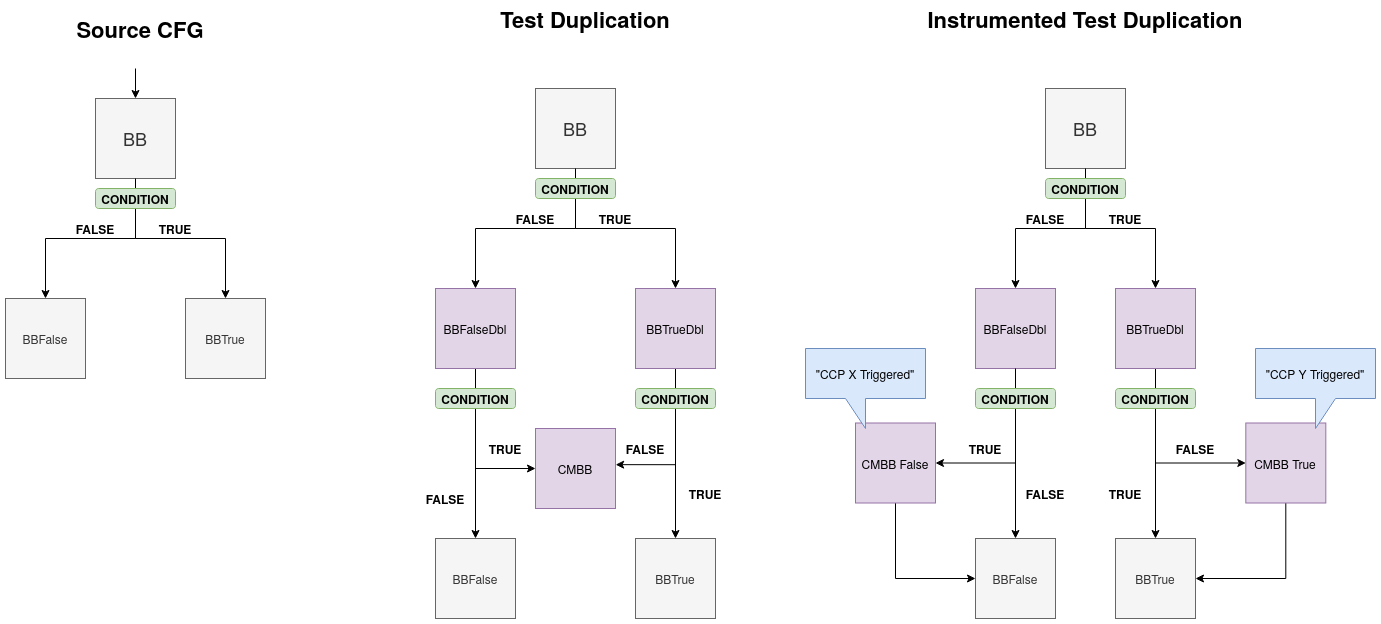

The diagram above was exported from draw.io. Its source (the exported page's mxGraphModel, read from the mxfile embedded in the PNG):
<mxGraphModel dx="1422" dy="753" grid="1" gridSize="10" guides="1" tooltips="1" connect="1" arrows="1" fold="1" page="1" pageScale="1" pageWidth="827" pageHeight="1169" math="0" shadow="0">
  <root>
    <mxCell id="0" />
    <mxCell id="1" parent="0" />
    <mxCell id="YT082hvhi29G87yxj0H9-1" value="&lt;div align=&quot;center&quot;&gt;&lt;b&gt;&lt;font style=&quot;font-size: 22px&quot;&gt;Source CFG&lt;/font&gt;&lt;/b&gt;&lt;/div&gt;" style="text;html=1;strokeColor=none;fillColor=none;align=center;verticalAlign=middle;whiteSpace=wrap;rounded=0;" parent="1" vertex="1">
      <mxGeometry x="100" y="120" width="130" height="20" as="geometry" />
    </mxCell>
    <mxCell id="YT082hvhi29G87yxj0H9-7" style="edgeStyle=orthogonalEdgeStyle;rounded=0;orthogonalLoop=1;jettySize=auto;html=1;entryX=0.5;entryY=0;entryDx=0;entryDy=0;" parent="1" target="YT082hvhi29G87yxj0H9-3" edge="1">
      <mxGeometry relative="1" as="geometry">
        <mxPoint x="160" y="170" as="targetPoint" />
        <mxPoint x="160" y="170" as="sourcePoint" />
      </mxGeometry>
    </mxCell>
    <mxCell id="YT082hvhi29G87yxj0H9-12" style="edgeStyle=orthogonalEdgeStyle;rounded=0;orthogonalLoop=1;jettySize=auto;html=1;entryX=0.5;entryY=0;entryDx=0;entryDy=0;exitX=0.5;exitY=1;exitDx=0;exitDy=0;" parent="1" source="YT082hvhi29G87yxj0H9-3" target="YT082hvhi29G87yxj0H9-10" edge="1">
      <mxGeometry relative="1" as="geometry">
        <mxPoint x="200" y="350" as="targetPoint" />
      </mxGeometry>
    </mxCell>
    <mxCell id="YT082hvhi29G87yxj0H9-3" value="&lt;font style=&quot;font-size: 18px&quot;&gt;BB&lt;/font&gt;" style="whiteSpace=wrap;html=1;aspect=fixed;fillColor=#f5f5f5;strokeColor=#666666;fontColor=#333333;" parent="1" vertex="1">
      <mxGeometry x="120" y="200" width="80" height="80" as="geometry" />
    </mxCell>
    <mxCell id="YT082hvhi29G87yxj0H9-10" value="BBTrue" style="whiteSpace=wrap;html=1;aspect=fixed;fillColor=#f5f5f5;strokeColor=#666666;fontColor=#333333;" parent="1" vertex="1">
      <mxGeometry x="210" y="400" width="80" height="80" as="geometry" />
    </mxCell>
    <mxCell id="YT082hvhi29G87yxj0H9-5" value="&lt;div align=&quot;center&quot;&gt;&lt;b&gt;&lt;font style=&quot;font-size: 22px&quot;&gt;Test Duplication&lt;/font&gt;&lt;/b&gt;&lt;/div&gt;" style="text;html=1;strokeColor=none;fillColor=none;align=center;verticalAlign=middle;whiteSpace=wrap;rounded=0;" parent="1" vertex="1">
      <mxGeometry x="460" y="110" width="300" height="20" as="geometry" />
    </mxCell>
    <mxCell id="YT082hvhi29G87yxj0H9-13" value="BBFalse" style="whiteSpace=wrap;html=1;aspect=fixed;fillColor=#f5f5f5;strokeColor=#666666;fontColor=#333333;" parent="1" vertex="1">
      <mxGeometry x="30" y="400" width="80" height="80" as="geometry" />
    </mxCell>
    <mxCell id="YT082hvhi29G87yxj0H9-14" style="edgeStyle=orthogonalEdgeStyle;rounded=0;orthogonalLoop=1;jettySize=auto;html=1;entryX=0.5;entryY=0;entryDx=0;entryDy=0;exitX=0.5;exitY=1;exitDx=0;exitDy=0;" parent="1" source="YT082hvhi29G87yxj0H9-3" target="YT082hvhi29G87yxj0H9-13" edge="1">
      <mxGeometry relative="1" as="geometry">
        <mxPoint x="260.20000000000005" y="410" as="targetPoint" />
        <mxPoint x="170.20000000000005" y="290" as="sourcePoint" />
      </mxGeometry>
    </mxCell>
    <mxCell id="YT082hvhi29G87yxj0H9-15" value="&lt;b&gt;TRUE&lt;/b&gt;" style="text;html=1;strokeColor=none;fillColor=none;align=center;verticalAlign=middle;whiteSpace=wrap;rounded=0;" parent="1" vertex="1">
      <mxGeometry x="180" y="320" width="40" height="20" as="geometry" />
    </mxCell>
    <mxCell id="YT082hvhi29G87yxj0H9-16" value="&lt;b&gt;FALSE&lt;/b&gt;" style="text;html=1;strokeColor=none;fillColor=none;align=center;verticalAlign=middle;whiteSpace=wrap;rounded=0;" parent="1" vertex="1">
      <mxGeometry x="100" y="320" width="40" height="20" as="geometry" />
    </mxCell>
    <mxCell id="YT082hvhi29G87yxj0H9-17" style="edgeStyle=orthogonalEdgeStyle;rounded=0;orthogonalLoop=1;jettySize=auto;html=1;entryX=0.5;entryY=0;entryDx=0;entryDy=0;exitX=0.5;exitY=1;exitDx=0;exitDy=0;" parent="1" source="YT082hvhi29G87yxj0H9-18" target="YT082hvhi29G87yxj0H9-19" edge="1">
      <mxGeometry relative="1" as="geometry">
        <mxPoint x="640" y="340" as="targetPoint" />
      </mxGeometry>
    </mxCell>
    <mxCell id="YT082hvhi29G87yxj0H9-18" value="&lt;font style=&quot;font-size: 18px&quot;&gt;BB&lt;/font&gt;" style="whiteSpace=wrap;html=1;aspect=fixed;fillColor=#f5f5f5;strokeColor=#666666;fontColor=#333333;" parent="1" vertex="1">
      <mxGeometry x="560" y="190" width="80" height="80" as="geometry" />
    </mxCell>
    <mxCell id="YT082hvhi29G87yxj0H9-29" style="edgeStyle=orthogonalEdgeStyle;rounded=0;orthogonalLoop=1;jettySize=auto;html=1;entryX=1.002;entryY=0.452;entryDx=0;entryDy=0;entryPerimeter=0;exitX=0.5;exitY=1;exitDx=0;exitDy=0;" parent="1" source="YT082hvhi29G87yxj0H9-19" target="YT082hvhi29G87yxj0H9-27" edge="1">
      <mxGeometry relative="1" as="geometry" />
    </mxCell>
    <mxCell id="YT082hvhi29G87yxj0H9-32" style="edgeStyle=orthogonalEdgeStyle;rounded=0;orthogonalLoop=1;jettySize=auto;html=1;exitX=0.5;exitY=1;exitDx=0;exitDy=0;entryX=0.5;entryY=0;entryDx=0;entryDy=0;" parent="1" source="YT082hvhi29G87yxj0H9-19" target="YT082hvhi29G87yxj0H9-31" edge="1">
      <mxGeometry relative="1" as="geometry" />
    </mxCell>
    <mxCell id="YT082hvhi29G87yxj0H9-19" value="BBTrueDbl" style="whiteSpace=wrap;html=1;aspect=fixed;fillColor=#e1d5e7;strokeColor=#9673a6;" parent="1" vertex="1">
      <mxGeometry x="660" y="390" width="80" height="80" as="geometry" />
    </mxCell>
    <mxCell id="YT082hvhi29G87yxj0H9-28" style="edgeStyle=orthogonalEdgeStyle;rounded=0;orthogonalLoop=1;jettySize=auto;html=1;entryX=0;entryY=0.5;entryDx=0;entryDy=0;exitX=0.5;exitY=1;exitDx=0;exitDy=0;" parent="1" source="YT082hvhi29G87yxj0H9-20" target="YT082hvhi29G87yxj0H9-27" edge="1">
      <mxGeometry relative="1" as="geometry">
        <mxPoint x="530" y="560" as="targetPoint" />
      </mxGeometry>
    </mxCell>
    <mxCell id="YT082hvhi29G87yxj0H9-33" style="edgeStyle=orthogonalEdgeStyle;rounded=0;orthogonalLoop=1;jettySize=auto;html=1;entryX=0.5;entryY=0;entryDx=0;entryDy=0;" parent="1" source="YT082hvhi29G87yxj0H9-20" target="YT082hvhi29G87yxj0H9-30" edge="1">
      <mxGeometry relative="1" as="geometry" />
    </mxCell>
    <mxCell id="YT082hvhi29G87yxj0H9-20" value="BBFalseDbl" style="whiteSpace=wrap;html=1;aspect=fixed;fillColor=#e1d5e7;strokeColor=#9673a6;" parent="1" vertex="1">
      <mxGeometry x="460" y="390" width="80" height="80" as="geometry" />
    </mxCell>
    <mxCell id="YT082hvhi29G87yxj0H9-21" style="edgeStyle=orthogonalEdgeStyle;rounded=0;orthogonalLoop=1;jettySize=auto;html=1;entryX=0.5;entryY=0;entryDx=0;entryDy=0;exitX=0.5;exitY=1;exitDx=0;exitDy=0;" parent="1" source="YT082hvhi29G87yxj0H9-18" target="YT082hvhi29G87yxj0H9-20" edge="1">
      <mxGeometry relative="1" as="geometry">
        <mxPoint x="700.2" y="400" as="targetPoint" />
        <mxPoint x="610.2" y="280" as="sourcePoint" />
      </mxGeometry>
    </mxCell>
    <mxCell id="YT082hvhi29G87yxj0H9-22" value="&lt;b&gt;TRUE&lt;/b&gt;" style="text;html=1;strokeColor=none;fillColor=none;align=center;verticalAlign=middle;whiteSpace=wrap;rounded=0;" parent="1" vertex="1">
      <mxGeometry x="620" y="310" width="40" height="20" as="geometry" />
    </mxCell>
    <mxCell id="YT082hvhi29G87yxj0H9-23" value="&lt;b&gt;FALSE&lt;/b&gt;" style="text;html=1;strokeColor=none;fillColor=none;align=center;verticalAlign=middle;whiteSpace=wrap;rounded=0;" parent="1" vertex="1">
      <mxGeometry x="540" y="310" width="40" height="20" as="geometry" />
    </mxCell>
    <mxCell id="YT082hvhi29G87yxj0H9-26" value="&lt;b&gt;CONDITION&lt;/b&gt;" style="rounded=1;whiteSpace=wrap;html=1;fillColor=#d5e8d4;strokeColor=#82b366;" parent="1" vertex="1">
      <mxGeometry x="120" y="290" width="80" height="20" as="geometry" />
    </mxCell>
    <mxCell id="YT082hvhi29G87yxj0H9-27" value="CMBB" style="whiteSpace=wrap;html=1;aspect=fixed;fillColor=#e1d5e7;strokeColor=#9673a6;" parent="1" vertex="1">
      <mxGeometry x="560" y="530" width="80" height="80" as="geometry" />
    </mxCell>
    <mxCell id="YT082hvhi29G87yxj0H9-30" value="BBFalse" style="whiteSpace=wrap;html=1;aspect=fixed;fillColor=#f5f5f5;strokeColor=#666666;fontColor=#333333;" parent="1" vertex="1">
      <mxGeometry x="460" y="640" width="80" height="80" as="geometry" />
    </mxCell>
    <mxCell id="YT082hvhi29G87yxj0H9-31" value="BBTrue" style="whiteSpace=wrap;html=1;aspect=fixed;fillColor=#f5f5f5;strokeColor=#666666;fontColor=#333333;" parent="1" vertex="1">
      <mxGeometry x="660" y="640" width="80" height="80" as="geometry" />
    </mxCell>
    <mxCell id="YT082hvhi29G87yxj0H9-34" value="&lt;b&gt;FALSE&lt;/b&gt;" style="text;html=1;strokeColor=none;fillColor=none;align=center;verticalAlign=middle;whiteSpace=wrap;rounded=0;" parent="1" vertex="1">
      <mxGeometry x="450" y="590" width="40" height="20" as="geometry" />
    </mxCell>
    <mxCell id="YT082hvhi29G87yxj0H9-36" value="&lt;b&gt;FALSE&lt;/b&gt;" style="text;html=1;strokeColor=none;fillColor=none;align=center;verticalAlign=middle;whiteSpace=wrap;rounded=0;" parent="1" vertex="1">
      <mxGeometry x="650" y="540" width="40" height="20" as="geometry" />
    </mxCell>
    <mxCell id="YT082hvhi29G87yxj0H9-37" value="&lt;b&gt;TRUE&lt;/b&gt;" style="text;html=1;strokeColor=none;fillColor=none;align=center;verticalAlign=middle;whiteSpace=wrap;rounded=0;" parent="1" vertex="1">
      <mxGeometry x="510" y="540" width="40" height="20" as="geometry" />
    </mxCell>
    <mxCell id="YT082hvhi29G87yxj0H9-38" value="&lt;b&gt;TRUE&lt;/b&gt;" style="text;html=1;strokeColor=none;fillColor=none;align=center;verticalAlign=middle;whiteSpace=wrap;rounded=0;" parent="1" vertex="1">
      <mxGeometry x="710" y="584.5" width="40" height="20" as="geometry" />
    </mxCell>
    <mxCell id="YT082hvhi29G87yxj0H9-39" value="&lt;b&gt;CONDITION&lt;/b&gt;" style="rounded=1;whiteSpace=wrap;html=1;fillColor=#d5e8d4;strokeColor=#82b366;" parent="1" vertex="1">
      <mxGeometry x="460" y="490" width="80" height="20" as="geometry" />
    </mxCell>
    <mxCell id="YT082hvhi29G87yxj0H9-40" value="&lt;b&gt;CONDITION&lt;/b&gt;" style="rounded=1;whiteSpace=wrap;html=1;fillColor=#d5e8d4;strokeColor=#82b366;" parent="1" vertex="1">
      <mxGeometry x="660" y="490" width="80" height="20" as="geometry" />
    </mxCell>
    <mxCell id="YT082hvhi29G87yxj0H9-41" value="&lt;b&gt;CONDITION&lt;/b&gt;" style="rounded=1;whiteSpace=wrap;html=1;fillColor=#d5e8d4;strokeColor=#82b366;" parent="1" vertex="1">
      <mxGeometry x="560" y="280" width="80" height="20" as="geometry" />
    </mxCell>
    <mxCell id="1pZ2SaMkqIns3eQhucbh-1" value="&lt;div align=&quot;center&quot;&gt;&lt;b&gt;&lt;font style=&quot;font-size: 22px&quot;&gt;Instrumented Test Duplication&lt;/font&gt;&lt;/b&gt;&lt;/div&gt;" style="text;html=1;strokeColor=none;fillColor=none;align=center;verticalAlign=middle;whiteSpace=wrap;rounded=0;" parent="1" vertex="1">
      <mxGeometry x="950" y="110" width="320" height="20" as="geometry" />
    </mxCell>
    <mxCell id="1pZ2SaMkqIns3eQhucbh-2" style="edgeStyle=orthogonalEdgeStyle;rounded=0;orthogonalLoop=1;jettySize=auto;html=1;entryX=0.5;entryY=0;entryDx=0;entryDy=0;exitX=0.5;exitY=1;exitDx=0;exitDy=0;" parent="1" source="1pZ2SaMkqIns3eQhucbh-3" target="1pZ2SaMkqIns3eQhucbh-6" edge="1">
      <mxGeometry relative="1" as="geometry">
        <mxPoint x="1150" y="340" as="targetPoint" />
      </mxGeometry>
    </mxCell>
    <mxCell id="1pZ2SaMkqIns3eQhucbh-3" value="&lt;font style=&quot;font-size: 18px&quot;&gt;BB&lt;/font&gt;" style="whiteSpace=wrap;html=1;aspect=fixed;fillColor=#f5f5f5;strokeColor=#666666;fontColor=#333333;" parent="1" vertex="1">
      <mxGeometry x="1070" y="190" width="80" height="80" as="geometry" />
    </mxCell>
    <mxCell id="1pZ2SaMkqIns3eQhucbh-5" style="edgeStyle=orthogonalEdgeStyle;rounded=0;orthogonalLoop=1;jettySize=auto;html=1;exitX=0.5;exitY=1;exitDx=0;exitDy=0;entryX=0.5;entryY=0;entryDx=0;entryDy=0;" parent="1" source="1pZ2SaMkqIns3eQhucbh-6" target="1pZ2SaMkqIns3eQhucbh-15" edge="1">
      <mxGeometry relative="1" as="geometry" />
    </mxCell>
    <mxCell id="1pZ2SaMkqIns3eQhucbh-6" value="BBTrueDbl" style="whiteSpace=wrap;html=1;aspect=fixed;fillColor=#e1d5e7;strokeColor=#9673a6;" parent="1" vertex="1">
      <mxGeometry x="1140" y="390" width="80" height="80" as="geometry" />
    </mxCell>
    <mxCell id="1pZ2SaMkqIns3eQhucbh-7" style="edgeStyle=orthogonalEdgeStyle;rounded=0;orthogonalLoop=1;jettySize=auto;html=1;entryX=0;entryY=0.5;entryDx=0;entryDy=0;" parent="1" target="1pZ2SaMkqIns3eQhucbh-13" edge="1">
      <mxGeometry relative="1" as="geometry">
        <mxPoint x="1240.31" y="554.5" as="targetPoint" />
        <mxPoint x="1180" y="564.5" as="sourcePoint" />
      </mxGeometry>
    </mxCell>
    <mxCell id="1pZ2SaMkqIns3eQhucbh-8" style="edgeStyle=orthogonalEdgeStyle;rounded=0;orthogonalLoop=1;jettySize=auto;html=1;entryX=1;entryY=0.5;entryDx=0;entryDy=0;exitX=0.5;exitY=1;exitDx=0;exitDy=0;" parent="1" source="1pZ2SaMkqIns3eQhucbh-9" target="1pZ2SaMkqIns3eQhucbh-24" edge="1">
      <mxGeometry relative="1" as="geometry" />
    </mxCell>
    <mxCell id="1pZ2SaMkqIns3eQhucbh-9" value="BBFalseDbl" style="whiteSpace=wrap;html=1;aspect=fixed;fillColor=#e1d5e7;strokeColor=#9673a6;" parent="1" vertex="1">
      <mxGeometry x="1000" y="390" width="80" height="80" as="geometry" />
    </mxCell>
    <mxCell id="1pZ2SaMkqIns3eQhucbh-10" style="edgeStyle=orthogonalEdgeStyle;rounded=0;orthogonalLoop=1;jettySize=auto;html=1;entryX=0.5;entryY=0;entryDx=0;entryDy=0;exitX=0.5;exitY=1;exitDx=0;exitDy=0;" parent="1" source="1pZ2SaMkqIns3eQhucbh-3" target="1pZ2SaMkqIns3eQhucbh-9" edge="1">
      <mxGeometry relative="1" as="geometry">
        <mxPoint x="1210.2" y="400" as="targetPoint" />
        <mxPoint x="1120.2" y="280" as="sourcePoint" />
      </mxGeometry>
    </mxCell>
    <mxCell id="1pZ2SaMkqIns3eQhucbh-11" value="&lt;b&gt;TRUE&lt;/b&gt;" style="text;html=1;strokeColor=none;fillColor=none;align=center;verticalAlign=middle;whiteSpace=wrap;rounded=0;" parent="1" vertex="1">
      <mxGeometry x="1130" y="310" width="40" height="20" as="geometry" />
    </mxCell>
    <mxCell id="1pZ2SaMkqIns3eQhucbh-12" value="&lt;b&gt;FALSE&lt;/b&gt;" style="text;html=1;strokeColor=none;fillColor=none;align=center;verticalAlign=middle;whiteSpace=wrap;rounded=0;" parent="1" vertex="1">
      <mxGeometry x="1050" y="310" width="40" height="20" as="geometry" />
    </mxCell>
    <mxCell id="1pZ2SaMkqIns3eQhucbh-27" style="edgeStyle=orthogonalEdgeStyle;rounded=0;orthogonalLoop=1;jettySize=auto;html=1;exitX=0.5;exitY=1;exitDx=0;exitDy=0;entryX=1;entryY=0.5;entryDx=0;entryDy=0;" parent="1" source="1pZ2SaMkqIns3eQhucbh-13" target="1pZ2SaMkqIns3eQhucbh-15" edge="1">
      <mxGeometry relative="1" as="geometry" />
    </mxCell>
    <mxCell id="1pZ2SaMkqIns3eQhucbh-13" value="&lt;div&gt;CMBB True&lt;/div&gt;" style="whiteSpace=wrap;html=1;aspect=fixed;fillColor=#e1d5e7;strokeColor=#9673a6;" parent="1" vertex="1">
      <mxGeometry x="1270.31" y="524.5" width="80" height="80" as="geometry" />
    </mxCell>
    <mxCell id="1pZ2SaMkqIns3eQhucbh-14" value="BBFalse" style="whiteSpace=wrap;html=1;aspect=fixed;fillColor=#f5f5f5;strokeColor=#666666;fontColor=#333333;" parent="1" vertex="1">
      <mxGeometry x="1000" y="640" width="80" height="80" as="geometry" />
    </mxCell>
    <mxCell id="1pZ2SaMkqIns3eQhucbh-15" value="BBTrue" style="whiteSpace=wrap;html=1;aspect=fixed;fillColor=#f5f5f5;strokeColor=#666666;fontColor=#333333;" parent="1" vertex="1">
      <mxGeometry x="1140" y="640" width="80" height="80" as="geometry" />
    </mxCell>
    <mxCell id="1pZ2SaMkqIns3eQhucbh-16" value="&lt;b&gt;FALSE&lt;/b&gt;" style="text;html=1;strokeColor=none;fillColor=none;align=center;verticalAlign=middle;whiteSpace=wrap;rounded=0;" parent="1" vertex="1">
      <mxGeometry x="1050" y="584.5" width="40" height="20" as="geometry" />
    </mxCell>
    <mxCell id="1pZ2SaMkqIns3eQhucbh-17" value="&lt;b&gt;FALSE&lt;/b&gt;" style="text;html=1;strokeColor=none;fillColor=none;align=center;verticalAlign=middle;whiteSpace=wrap;rounded=0;" parent="1" vertex="1">
      <mxGeometry x="1200" y="540" width="40" height="20" as="geometry" />
    </mxCell>
    <mxCell id="1pZ2SaMkqIns3eQhucbh-18" value="&lt;b&gt;TRUE&lt;/b&gt;" style="text;html=1;strokeColor=none;fillColor=none;align=center;verticalAlign=middle;whiteSpace=wrap;rounded=0;" parent="1" vertex="1">
      <mxGeometry x="990" y="540" width="40" height="20" as="geometry" />
    </mxCell>
    <mxCell id="1pZ2SaMkqIns3eQhucbh-19" value="&lt;b&gt;TRUE&lt;/b&gt;" style="text;html=1;strokeColor=none;fillColor=none;align=center;verticalAlign=middle;whiteSpace=wrap;rounded=0;" parent="1" vertex="1">
      <mxGeometry x="1130" y="584.5" width="40" height="20" as="geometry" />
    </mxCell>
    <mxCell id="1pZ2SaMkqIns3eQhucbh-21" value="&lt;b&gt;CONDITION&lt;/b&gt;" style="rounded=1;whiteSpace=wrap;html=1;fillColor=#d5e8d4;strokeColor=#82b366;" parent="1" vertex="1">
      <mxGeometry x="1140" y="490" width="80" height="20" as="geometry" />
    </mxCell>
    <mxCell id="1pZ2SaMkqIns3eQhucbh-22" value="&lt;b&gt;CONDITION&lt;/b&gt;" style="rounded=1;whiteSpace=wrap;html=1;fillColor=#d5e8d4;strokeColor=#82b366;" parent="1" vertex="1">
      <mxGeometry x="1070" y="280" width="80" height="20" as="geometry" />
    </mxCell>
    <mxCell id="1pZ2SaMkqIns3eQhucbh-29" style="edgeStyle=orthogonalEdgeStyle;rounded=0;orthogonalLoop=1;jettySize=auto;html=1;entryX=0;entryY=0.5;entryDx=0;entryDy=0;exitX=0.5;exitY=1;exitDx=0;exitDy=0;" parent="1" source="1pZ2SaMkqIns3eQhucbh-24" target="1pZ2SaMkqIns3eQhucbh-14" edge="1">
      <mxGeometry relative="1" as="geometry" />
    </mxCell>
    <mxCell id="1pZ2SaMkqIns3eQhucbh-24" value="&lt;div&gt;CMBB False&lt;/div&gt;" style="whiteSpace=wrap;html=1;aspect=fixed;fillColor=#e1d5e7;strokeColor=#9673a6;" parent="1" vertex="1">
      <mxGeometry x="880" y="524.5" width="80" height="80" as="geometry" />
    </mxCell>
    <mxCell id="1pZ2SaMkqIns3eQhucbh-28" style="edgeStyle=orthogonalEdgeStyle;rounded=0;orthogonalLoop=1;jettySize=auto;html=1;entryX=0.5;entryY=0;entryDx=0;entryDy=0;exitX=0.5;exitY=1;exitDx=0;exitDy=0;" parent="1" source="1pZ2SaMkqIns3eQhucbh-9" target="1pZ2SaMkqIns3eQhucbh-14" edge="1">
      <mxGeometry relative="1" as="geometry">
        <mxPoint x="1050" y="480" as="sourcePoint" />
        <mxPoint x="970" y="574.5" as="targetPoint" />
      </mxGeometry>
    </mxCell>
    <mxCell id="1pZ2SaMkqIns3eQhucbh-20" value="&lt;b&gt;CONDITION&lt;/b&gt;" style="rounded=1;whiteSpace=wrap;html=1;fillColor=#d5e8d4;strokeColor=#82b366;" parent="1" vertex="1">
      <mxGeometry x="1000" y="490" width="80" height="20" as="geometry" />
    </mxCell>
    <mxCell id="dEZuWnU32j15QGiZOyr3-1" value="&quot;CCP Y Triggered&quot;" style="shape=callout;whiteSpace=wrap;html=1;perimeter=calloutPerimeter;fillColor=#dae8fc;strokeColor=#6c8ebf;" parent="1" vertex="1">
      <mxGeometry x="1280" y="450" width="120" height="80" as="geometry" />
    </mxCell>
    <mxCell id="dEZuWnU32j15QGiZOyr3-2" value="&quot;CCP X Triggered&quot;" style="shape=callout;whiteSpace=wrap;html=1;perimeter=calloutPerimeter;fillColor=#dae8fc;strokeColor=#6c8ebf;direction=east;flipH=1;" parent="1" vertex="1">
      <mxGeometry x="830" y="450" width="120" height="80" as="geometry" />
    </mxCell>
  </root>
</mxGraphModel>